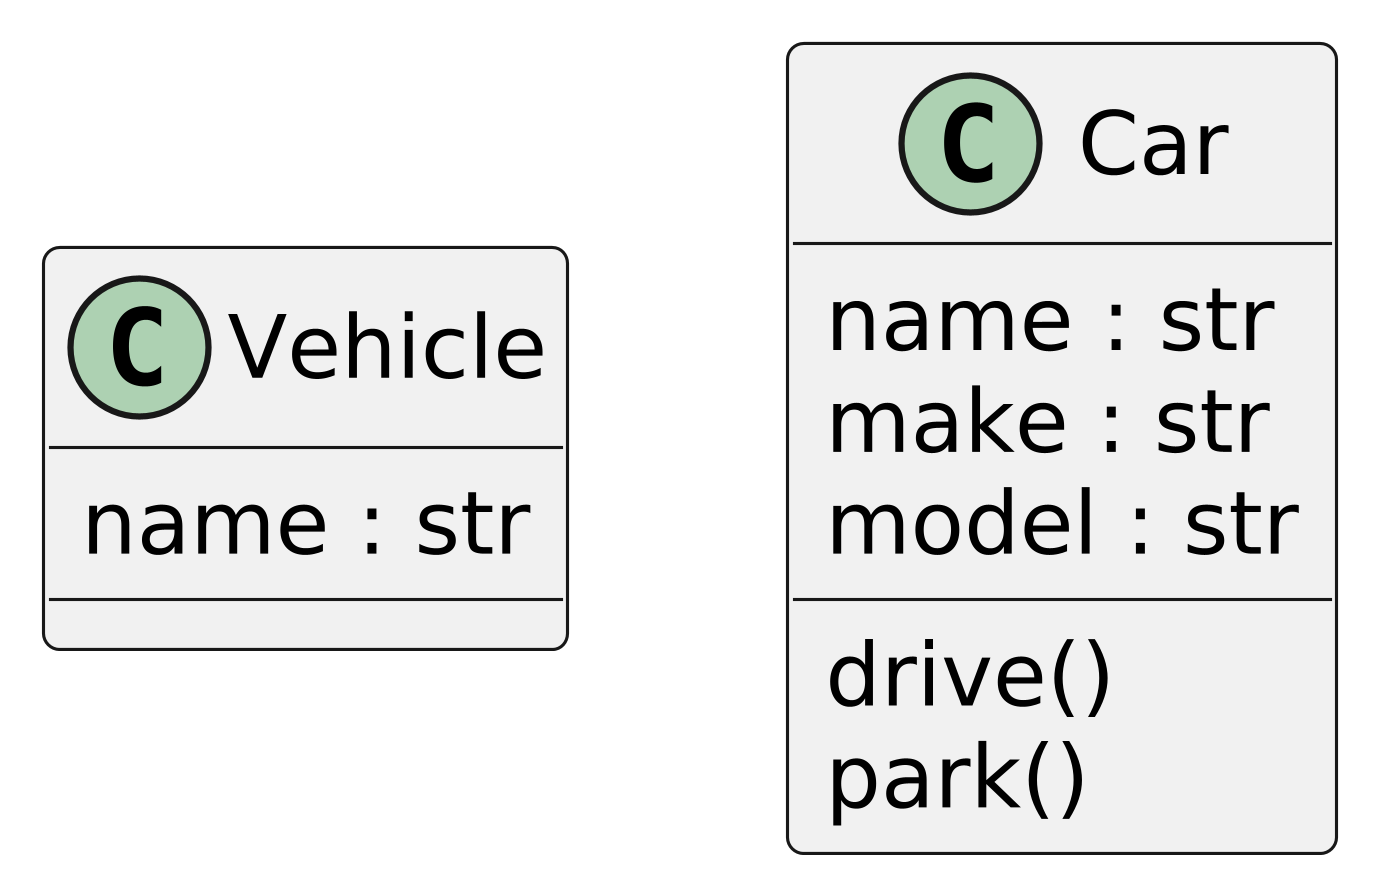

The diagram above was rendered by PlantUML. Its source (embedded in the PNG):
@startuml
skinparam dpi 600

class Vehicle {
    name : str
}


class Car {
    name : str
    make : str
    model : str
    drive()
    park()
}
@enduml